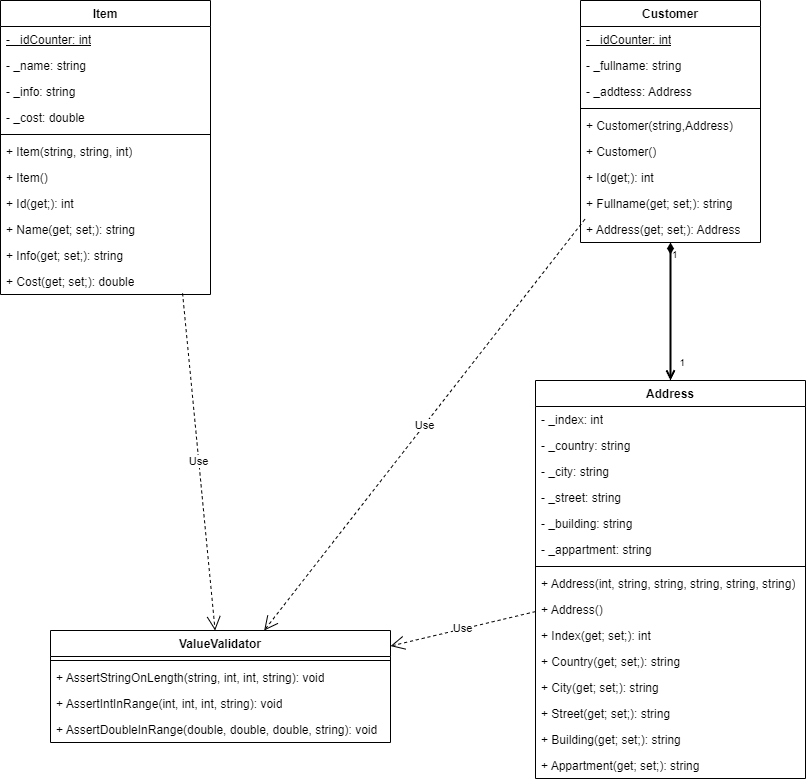

The diagram above was exported from draw.io. Its source (the exported page's mxGraphModel, read from the mxfile embedded in the PNG):
<mxGraphModel dx="2351" dy="869" grid="1" gridSize="10" guides="1" tooltips="1" connect="1" arrows="1" fold="1" page="1" pageScale="1" pageWidth="827" pageHeight="1169" math="0" shadow="0">
  <root>
    <mxCell id="WIyWlLk6GJQsqaUBKTNV-0" />
    <mxCell id="WIyWlLk6GJQsqaUBKTNV-1" parent="WIyWlLk6GJQsqaUBKTNV-0" />
    <mxCell id="lq36NYKIBFTVrX8ykOkN-0" value="Item" style="swimlane;fontStyle=1;align=center;verticalAlign=top;childLayout=stackLayout;horizontal=1;startSize=26;horizontalStack=0;resizeParent=1;resizeParentMax=0;resizeLast=0;collapsible=1;marginBottom=0;whiteSpace=wrap;html=1;" vertex="1" parent="WIyWlLk6GJQsqaUBKTNV-1">
      <mxGeometry x="-50" y="280" width="210" height="294" as="geometry" />
    </mxCell>
    <mxCell id="lq36NYKIBFTVrX8ykOkN-1" value="&lt;u&gt;- _idCounter: int&lt;/u&gt;" style="text;strokeColor=none;fillColor=none;align=left;verticalAlign=top;spacingLeft=4;spacingRight=4;overflow=hidden;rotatable=0;points=[[0,0.5],[1,0.5]];portConstraint=eastwest;whiteSpace=wrap;html=1;" vertex="1" parent="lq36NYKIBFTVrX8ykOkN-0">
      <mxGeometry y="26" width="210" height="26" as="geometry" />
    </mxCell>
    <mxCell id="lq36NYKIBFTVrX8ykOkN-28" value="- _name: string" style="text;strokeColor=none;fillColor=none;align=left;verticalAlign=top;spacingLeft=4;spacingRight=4;overflow=hidden;rotatable=0;points=[[0,0.5],[1,0.5]];portConstraint=eastwest;whiteSpace=wrap;html=1;" vertex="1" parent="lq36NYKIBFTVrX8ykOkN-0">
      <mxGeometry y="52" width="210" height="26" as="geometry" />
    </mxCell>
    <mxCell id="lq36NYKIBFTVrX8ykOkN-27" value="- _info: string" style="text;strokeColor=none;fillColor=none;align=left;verticalAlign=top;spacingLeft=4;spacingRight=4;overflow=hidden;rotatable=0;points=[[0,0.5],[1,0.5]];portConstraint=eastwest;whiteSpace=wrap;html=1;" vertex="1" parent="lq36NYKIBFTVrX8ykOkN-0">
      <mxGeometry y="78" width="210" height="26" as="geometry" />
    </mxCell>
    <mxCell id="lq36NYKIBFTVrX8ykOkN-29" value="- _cost: double" style="text;strokeColor=none;fillColor=none;align=left;verticalAlign=top;spacingLeft=4;spacingRight=4;overflow=hidden;rotatable=0;points=[[0,0.5],[1,0.5]];portConstraint=eastwest;whiteSpace=wrap;html=1;" vertex="1" parent="lq36NYKIBFTVrX8ykOkN-0">
      <mxGeometry y="104" width="210" height="26" as="geometry" />
    </mxCell>
    <mxCell id="lq36NYKIBFTVrX8ykOkN-2" value="" style="line;strokeWidth=1;fillColor=none;align=left;verticalAlign=middle;spacingTop=-1;spacingLeft=3;spacingRight=3;rotatable=0;labelPosition=right;points=[];portConstraint=eastwest;strokeColor=inherit;" vertex="1" parent="lq36NYKIBFTVrX8ykOkN-0">
      <mxGeometry y="130" width="210" height="8" as="geometry" />
    </mxCell>
    <mxCell id="lq36NYKIBFTVrX8ykOkN-34" value="+ Item(string, string, int)" style="text;strokeColor=none;fillColor=none;align=left;verticalAlign=top;spacingLeft=4;spacingRight=4;overflow=hidden;rotatable=0;points=[[0,0.5],[1,0.5]];portConstraint=eastwest;whiteSpace=wrap;html=1;" vertex="1" parent="lq36NYKIBFTVrX8ykOkN-0">
      <mxGeometry y="138" width="210" height="26" as="geometry" />
    </mxCell>
    <mxCell id="lq36NYKIBFTVrX8ykOkN-36" value="+ Item()" style="text;strokeColor=none;fillColor=none;align=left;verticalAlign=top;spacingLeft=4;spacingRight=4;overflow=hidden;rotatable=0;points=[[0,0.5],[1,0.5]];portConstraint=eastwest;whiteSpace=wrap;html=1;" vertex="1" parent="lq36NYKIBFTVrX8ykOkN-0">
      <mxGeometry y="164" width="210" height="26" as="geometry" />
    </mxCell>
    <mxCell id="lq36NYKIBFTVrX8ykOkN-3" value="+ Id(get;): int" style="text;strokeColor=none;fillColor=none;align=left;verticalAlign=top;spacingLeft=4;spacingRight=4;overflow=hidden;rotatable=0;points=[[0,0.5],[1,0.5]];portConstraint=eastwest;whiteSpace=wrap;html=1;" vertex="1" parent="lq36NYKIBFTVrX8ykOkN-0">
      <mxGeometry y="190" width="210" height="26" as="geometry" />
    </mxCell>
    <mxCell id="lq36NYKIBFTVrX8ykOkN-31" value="+ Name(get; set;): string" style="text;strokeColor=none;fillColor=none;align=left;verticalAlign=top;spacingLeft=4;spacingRight=4;overflow=hidden;rotatable=0;points=[[0,0.5],[1,0.5]];portConstraint=eastwest;whiteSpace=wrap;html=1;" vertex="1" parent="lq36NYKIBFTVrX8ykOkN-0">
      <mxGeometry y="216" width="210" height="26" as="geometry" />
    </mxCell>
    <mxCell id="lq36NYKIBFTVrX8ykOkN-32" value="+ Info(get; set;): string" style="text;strokeColor=none;fillColor=none;align=left;verticalAlign=top;spacingLeft=4;spacingRight=4;overflow=hidden;rotatable=0;points=[[0,0.5],[1,0.5]];portConstraint=eastwest;whiteSpace=wrap;html=1;" vertex="1" parent="lq36NYKIBFTVrX8ykOkN-0">
      <mxGeometry y="242" width="210" height="26" as="geometry" />
    </mxCell>
    <mxCell id="lq36NYKIBFTVrX8ykOkN-33" value="+ Cost(get; set;): double" style="text;strokeColor=none;fillColor=none;align=left;verticalAlign=top;spacingLeft=4;spacingRight=4;overflow=hidden;rotatable=0;points=[[0,0.5],[1,0.5]];portConstraint=eastwest;whiteSpace=wrap;html=1;" vertex="1" parent="lq36NYKIBFTVrX8ykOkN-0">
      <mxGeometry y="268" width="210" height="26" as="geometry" />
    </mxCell>
    <mxCell id="lq36NYKIBFTVrX8ykOkN-8" value="Customer" style="swimlane;fontStyle=1;align=center;verticalAlign=top;childLayout=stackLayout;horizontal=1;startSize=26;horizontalStack=0;resizeParent=1;resizeParentMax=0;resizeLast=0;collapsible=1;marginBottom=0;whiteSpace=wrap;html=1;" vertex="1" parent="WIyWlLk6GJQsqaUBKTNV-1">
      <mxGeometry x="530" y="280" width="180" height="242" as="geometry" />
    </mxCell>
    <mxCell id="lq36NYKIBFTVrX8ykOkN-37" value="&lt;u&gt;- _idCounter: int&lt;/u&gt;" style="text;strokeColor=none;fillColor=none;align=left;verticalAlign=top;spacingLeft=4;spacingRight=4;overflow=hidden;rotatable=0;points=[[0,0.5],[1,0.5]];portConstraint=eastwest;whiteSpace=wrap;html=1;" vertex="1" parent="lq36NYKIBFTVrX8ykOkN-8">
      <mxGeometry y="26" width="180" height="26" as="geometry" />
    </mxCell>
    <mxCell id="lq36NYKIBFTVrX8ykOkN-38" value="- _fullname: string" style="text;strokeColor=none;fillColor=none;align=left;verticalAlign=top;spacingLeft=4;spacingRight=4;overflow=hidden;rotatable=0;points=[[0,0.5],[1,0.5]];portConstraint=eastwest;whiteSpace=wrap;html=1;" vertex="1" parent="lq36NYKIBFTVrX8ykOkN-8">
      <mxGeometry y="52" width="180" height="26" as="geometry" />
    </mxCell>
    <mxCell id="lq36NYKIBFTVrX8ykOkN-9" value="- _addtess: Address" style="text;strokeColor=none;fillColor=none;align=left;verticalAlign=top;spacingLeft=4;spacingRight=4;overflow=hidden;rotatable=0;points=[[0,0.5],[1,0.5]];portConstraint=eastwest;whiteSpace=wrap;html=1;" vertex="1" parent="lq36NYKIBFTVrX8ykOkN-8">
      <mxGeometry y="78" width="180" height="26" as="geometry" />
    </mxCell>
    <mxCell id="lq36NYKIBFTVrX8ykOkN-10" value="" style="line;strokeWidth=1;fillColor=none;align=left;verticalAlign=middle;spacingTop=-1;spacingLeft=3;spacingRight=3;rotatable=0;labelPosition=right;points=[];portConstraint=eastwest;strokeColor=inherit;" vertex="1" parent="lq36NYKIBFTVrX8ykOkN-8">
      <mxGeometry y="104" width="180" height="8" as="geometry" />
    </mxCell>
    <mxCell id="lq36NYKIBFTVrX8ykOkN-42" value="+ Customer(string,Address)" style="text;strokeColor=none;fillColor=none;align=left;verticalAlign=top;spacingLeft=4;spacingRight=4;overflow=hidden;rotatable=0;points=[[0,0.5],[1,0.5]];portConstraint=eastwest;whiteSpace=wrap;html=1;" vertex="1" parent="lq36NYKIBFTVrX8ykOkN-8">
      <mxGeometry y="112" width="180" height="26" as="geometry" />
    </mxCell>
    <mxCell id="lq36NYKIBFTVrX8ykOkN-41" value="+ Customer()" style="text;strokeColor=none;fillColor=none;align=left;verticalAlign=top;spacingLeft=4;spacingRight=4;overflow=hidden;rotatable=0;points=[[0,0.5],[1,0.5]];portConstraint=eastwest;whiteSpace=wrap;html=1;" vertex="1" parent="lq36NYKIBFTVrX8ykOkN-8">
      <mxGeometry y="138" width="180" height="26" as="geometry" />
    </mxCell>
    <mxCell id="lq36NYKIBFTVrX8ykOkN-39" value="+ Id(get;): int" style="text;strokeColor=none;fillColor=none;align=left;verticalAlign=top;spacingLeft=4;spacingRight=4;overflow=hidden;rotatable=0;points=[[0,0.5],[1,0.5]];portConstraint=eastwest;whiteSpace=wrap;html=1;" vertex="1" parent="lq36NYKIBFTVrX8ykOkN-8">
      <mxGeometry y="164" width="180" height="26" as="geometry" />
    </mxCell>
    <mxCell id="lq36NYKIBFTVrX8ykOkN-40" value="+ Fullname(get; set;): string" style="text;strokeColor=none;fillColor=none;align=left;verticalAlign=top;spacingLeft=4;spacingRight=4;overflow=hidden;rotatable=0;points=[[0,0.5],[1,0.5]];portConstraint=eastwest;whiteSpace=wrap;html=1;" vertex="1" parent="lq36NYKIBFTVrX8ykOkN-8">
      <mxGeometry y="190" width="180" height="26" as="geometry" />
    </mxCell>
    <mxCell id="lq36NYKIBFTVrX8ykOkN-11" value="+ Address(get; set;): Address" style="text;strokeColor=none;fillColor=none;align=left;verticalAlign=top;spacingLeft=4;spacingRight=4;overflow=hidden;rotatable=0;points=[[0,0.5],[1,0.5]];portConstraint=eastwest;whiteSpace=wrap;html=1;" vertex="1" parent="lq36NYKIBFTVrX8ykOkN-8">
      <mxGeometry y="216" width="180" height="26" as="geometry" />
    </mxCell>
    <mxCell id="lq36NYKIBFTVrX8ykOkN-16" value="Address" style="swimlane;fontStyle=1;align=center;verticalAlign=top;childLayout=stackLayout;horizontal=1;startSize=26;horizontalStack=0;resizeParent=1;resizeParentMax=0;resizeLast=0;collapsible=1;marginBottom=0;whiteSpace=wrap;html=1;" vertex="1" parent="WIyWlLk6GJQsqaUBKTNV-1">
      <mxGeometry x="485" y="660" width="270" height="398" as="geometry" />
    </mxCell>
    <mxCell id="lq36NYKIBFTVrX8ykOkN-17" value="- _index: int" style="text;strokeColor=none;fillColor=none;align=left;verticalAlign=top;spacingLeft=4;spacingRight=4;overflow=hidden;rotatable=0;points=[[0,0.5],[1,0.5]];portConstraint=eastwest;whiteSpace=wrap;html=1;" vertex="1" parent="lq36NYKIBFTVrX8ykOkN-16">
      <mxGeometry y="26" width="270" height="26" as="geometry" />
    </mxCell>
    <mxCell id="lq36NYKIBFTVrX8ykOkN-43" value="- _country: string" style="text;strokeColor=none;fillColor=none;align=left;verticalAlign=top;spacingLeft=4;spacingRight=4;overflow=hidden;rotatable=0;points=[[0,0.5],[1,0.5]];portConstraint=eastwest;whiteSpace=wrap;html=1;" vertex="1" parent="lq36NYKIBFTVrX8ykOkN-16">
      <mxGeometry y="52" width="270" height="26" as="geometry" />
    </mxCell>
    <mxCell id="lq36NYKIBFTVrX8ykOkN-44" value="- _city: string" style="text;strokeColor=none;fillColor=none;align=left;verticalAlign=top;spacingLeft=4;spacingRight=4;overflow=hidden;rotatable=0;points=[[0,0.5],[1,0.5]];portConstraint=eastwest;whiteSpace=wrap;html=1;" vertex="1" parent="lq36NYKIBFTVrX8ykOkN-16">
      <mxGeometry y="78" width="270" height="26" as="geometry" />
    </mxCell>
    <mxCell id="lq36NYKIBFTVrX8ykOkN-45" value="- _street: string" style="text;strokeColor=none;fillColor=none;align=left;verticalAlign=top;spacingLeft=4;spacingRight=4;overflow=hidden;rotatable=0;points=[[0,0.5],[1,0.5]];portConstraint=eastwest;whiteSpace=wrap;html=1;" vertex="1" parent="lq36NYKIBFTVrX8ykOkN-16">
      <mxGeometry y="104" width="270" height="26" as="geometry" />
    </mxCell>
    <mxCell id="lq36NYKIBFTVrX8ykOkN-46" value="- _building: string" style="text;strokeColor=none;fillColor=none;align=left;verticalAlign=top;spacingLeft=4;spacingRight=4;overflow=hidden;rotatable=0;points=[[0,0.5],[1,0.5]];portConstraint=eastwest;whiteSpace=wrap;html=1;" vertex="1" parent="lq36NYKIBFTVrX8ykOkN-16">
      <mxGeometry y="130" width="270" height="26" as="geometry" />
    </mxCell>
    <mxCell id="lq36NYKIBFTVrX8ykOkN-47" value="- _appartment: string" style="text;strokeColor=none;fillColor=none;align=left;verticalAlign=top;spacingLeft=4;spacingRight=4;overflow=hidden;rotatable=0;points=[[0,0.5],[1,0.5]];portConstraint=eastwest;whiteSpace=wrap;html=1;" vertex="1" parent="lq36NYKIBFTVrX8ykOkN-16">
      <mxGeometry y="156" width="270" height="26" as="geometry" />
    </mxCell>
    <mxCell id="lq36NYKIBFTVrX8ykOkN-18" value="" style="line;strokeWidth=1;fillColor=none;align=left;verticalAlign=middle;spacingTop=-1;spacingLeft=3;spacingRight=3;rotatable=0;labelPosition=right;points=[];portConstraint=eastwest;strokeColor=inherit;" vertex="1" parent="lq36NYKIBFTVrX8ykOkN-16">
      <mxGeometry y="182" width="270" height="8" as="geometry" />
    </mxCell>
    <mxCell id="lq36NYKIBFTVrX8ykOkN-49" value="+ Address(int, string, string, string, string, string)" style="text;strokeColor=none;fillColor=none;align=left;verticalAlign=top;spacingLeft=4;spacingRight=4;overflow=hidden;rotatable=0;points=[[0,0.5],[1,0.5]];portConstraint=eastwest;whiteSpace=wrap;html=1;" vertex="1" parent="lq36NYKIBFTVrX8ykOkN-16">
      <mxGeometry y="190" width="270" height="26" as="geometry" />
    </mxCell>
    <mxCell id="lq36NYKIBFTVrX8ykOkN-48" value="+ Address()" style="text;strokeColor=none;fillColor=none;align=left;verticalAlign=top;spacingLeft=4;spacingRight=4;overflow=hidden;rotatable=0;points=[[0,0.5],[1,0.5]];portConstraint=eastwest;whiteSpace=wrap;html=1;" vertex="1" parent="lq36NYKIBFTVrX8ykOkN-16">
      <mxGeometry y="216" width="270" height="26" as="geometry" />
    </mxCell>
    <mxCell id="lq36NYKIBFTVrX8ykOkN-19" value="+ Index(get; set;): int" style="text;strokeColor=none;fillColor=none;align=left;verticalAlign=top;spacingLeft=4;spacingRight=4;overflow=hidden;rotatable=0;points=[[0,0.5],[1,0.5]];portConstraint=eastwest;whiteSpace=wrap;html=1;" vertex="1" parent="lq36NYKIBFTVrX8ykOkN-16">
      <mxGeometry y="242" width="270" height="26" as="geometry" />
    </mxCell>
    <mxCell id="lq36NYKIBFTVrX8ykOkN-50" value="+ Country(get; set;): string" style="text;strokeColor=none;fillColor=none;align=left;verticalAlign=top;spacingLeft=4;spacingRight=4;overflow=hidden;rotatable=0;points=[[0,0.5],[1,0.5]];portConstraint=eastwest;whiteSpace=wrap;html=1;" vertex="1" parent="lq36NYKIBFTVrX8ykOkN-16">
      <mxGeometry y="268" width="270" height="26" as="geometry" />
    </mxCell>
    <mxCell id="lq36NYKIBFTVrX8ykOkN-51" value="+ City(get; set;): string" style="text;strokeColor=none;fillColor=none;align=left;verticalAlign=top;spacingLeft=4;spacingRight=4;overflow=hidden;rotatable=0;points=[[0,0.5],[1,0.5]];portConstraint=eastwest;whiteSpace=wrap;html=1;" vertex="1" parent="lq36NYKIBFTVrX8ykOkN-16">
      <mxGeometry y="294" width="270" height="26" as="geometry" />
    </mxCell>
    <mxCell id="lq36NYKIBFTVrX8ykOkN-53" value="+ Street(get; set;): string" style="text;strokeColor=none;fillColor=none;align=left;verticalAlign=top;spacingLeft=4;spacingRight=4;overflow=hidden;rotatable=0;points=[[0,0.5],[1,0.5]];portConstraint=eastwest;whiteSpace=wrap;html=1;" vertex="1" parent="lq36NYKIBFTVrX8ykOkN-16">
      <mxGeometry y="320" width="270" height="26" as="geometry" />
    </mxCell>
    <mxCell id="lq36NYKIBFTVrX8ykOkN-54" value="+ Building(get; set;): string" style="text;strokeColor=none;fillColor=none;align=left;verticalAlign=top;spacingLeft=4;spacingRight=4;overflow=hidden;rotatable=0;points=[[0,0.5],[1,0.5]];portConstraint=eastwest;whiteSpace=wrap;html=1;" vertex="1" parent="lq36NYKIBFTVrX8ykOkN-16">
      <mxGeometry y="346" width="270" height="26" as="geometry" />
    </mxCell>
    <mxCell id="lq36NYKIBFTVrX8ykOkN-52" value="+ Appartment(get; set;): string" style="text;strokeColor=none;fillColor=none;align=left;verticalAlign=top;spacingLeft=4;spacingRight=4;overflow=hidden;rotatable=0;points=[[0,0.5],[1,0.5]];portConstraint=eastwest;whiteSpace=wrap;html=1;" vertex="1" parent="lq36NYKIBFTVrX8ykOkN-16">
      <mxGeometry y="372" width="270" height="26" as="geometry" />
    </mxCell>
    <mxCell id="lq36NYKIBFTVrX8ykOkN-20" value="ValueValidator" style="swimlane;fontStyle=1;align=center;verticalAlign=top;childLayout=stackLayout;horizontal=1;startSize=26;horizontalStack=0;resizeParent=1;resizeParentMax=0;resizeLast=0;collapsible=1;marginBottom=0;whiteSpace=wrap;html=1;" vertex="1" parent="WIyWlLk6GJQsqaUBKTNV-1">
      <mxGeometry y="910" width="340" height="112" as="geometry" />
    </mxCell>
    <mxCell id="lq36NYKIBFTVrX8ykOkN-22" value="" style="line;strokeWidth=1;fillColor=none;align=left;verticalAlign=middle;spacingTop=-1;spacingLeft=3;spacingRight=3;rotatable=0;labelPosition=right;points=[];portConstraint=eastwest;strokeColor=inherit;" vertex="1" parent="lq36NYKIBFTVrX8ykOkN-20">
      <mxGeometry y="26" width="340" height="8" as="geometry" />
    </mxCell>
    <mxCell id="lq36NYKIBFTVrX8ykOkN-23" value="+ AssertStringOnLength(string, int, int, string): void" style="text;strokeColor=none;fillColor=none;align=left;verticalAlign=top;spacingLeft=4;spacingRight=4;overflow=hidden;rotatable=0;points=[[0,0.5],[1,0.5]];portConstraint=eastwest;whiteSpace=wrap;html=1;" vertex="1" parent="lq36NYKIBFTVrX8ykOkN-20">
      <mxGeometry y="34" width="340" height="26" as="geometry" />
    </mxCell>
    <mxCell id="lq36NYKIBFTVrX8ykOkN-55" value="+ AssertIntInRange(int, int, int, string): void" style="text;strokeColor=none;fillColor=none;align=left;verticalAlign=top;spacingLeft=4;spacingRight=4;overflow=hidden;rotatable=0;points=[[0,0.5],[1,0.5]];portConstraint=eastwest;whiteSpace=wrap;html=1;" vertex="1" parent="lq36NYKIBFTVrX8ykOkN-20">
      <mxGeometry y="60" width="340" height="26" as="geometry" />
    </mxCell>
    <mxCell id="lq36NYKIBFTVrX8ykOkN-56" value="+ AssertDoubleInRange(double, double, double, string): void" style="text;strokeColor=none;fillColor=none;align=left;verticalAlign=top;spacingLeft=4;spacingRight=4;overflow=hidden;rotatable=0;points=[[0,0.5],[1,0.5]];portConstraint=eastwest;whiteSpace=wrap;html=1;" vertex="1" parent="lq36NYKIBFTVrX8ykOkN-20">
      <mxGeometry y="86" width="340" height="26" as="geometry" />
    </mxCell>
    <mxCell id="lq36NYKIBFTVrX8ykOkN-71" value="" style="verticalAlign=bottom;html=1;endArrow=open;edgeStyle=orthogonalEdgeStyle;strokeWidth=2;rounded=0;startArrow=diamondThin;startFill=1;endFill=0;" edge="1" parent="WIyWlLk6GJQsqaUBKTNV-1" source="lq36NYKIBFTVrX8ykOkN-8" target="lq36NYKIBFTVrX8ykOkN-16">
      <mxGeometry relative="1" as="geometry">
        <mxPoint x="460" y="535" as="sourcePoint" />
        <mxPoint x="460" y="635" as="targetPoint" />
      </mxGeometry>
    </mxCell>
    <mxCell id="lq36NYKIBFTVrX8ykOkN-72" value="1" style="resizable=0;html=1;align=left;verticalAlign=top;labelBackgroundColor=none;fontSize=10" connectable="0" vertex="1" parent="lq36NYKIBFTVrX8ykOkN-71">
      <mxGeometry x="-1" relative="1" as="geometry" />
    </mxCell>
    <mxCell id="lq36NYKIBFTVrX8ykOkN-73" value="1" style="resizable=0;html=1;align=right;verticalAlign=top;labelBackgroundColor=none;fontSize=10" connectable="0" vertex="1" parent="lq36NYKIBFTVrX8ykOkN-71">
      <mxGeometry x="1" relative="1" as="geometry">
        <mxPoint x="15" y="-30" as="offset" />
      </mxGeometry>
    </mxCell>
    <mxCell id="lq36NYKIBFTVrX8ykOkN-81" value="Use" style="endArrow=open;endSize=12;dashed=1;html=1;rounded=0;" edge="1" parent="WIyWlLk6GJQsqaUBKTNV-1" source="lq36NYKIBFTVrX8ykOkN-16" target="lq36NYKIBFTVrX8ykOkN-20">
      <mxGeometry width="160" relative="1" as="geometry">
        <mxPoint x="250" y="760" as="sourcePoint" />
        <mxPoint x="370" y="820" as="targetPoint" />
      </mxGeometry>
    </mxCell>
    <mxCell id="lq36NYKIBFTVrX8ykOkN-82" value="Use" style="endArrow=open;endSize=12;dashed=1;html=1;rounded=0;exitX=0.867;exitY=0.954;exitDx=0;exitDy=0;exitPerimeter=0;" edge="1" parent="WIyWlLk6GJQsqaUBKTNV-1" source="lq36NYKIBFTVrX8ykOkN-33" target="lq36NYKIBFTVrX8ykOkN-20">
      <mxGeometry width="160" relative="1" as="geometry">
        <mxPoint x="260" y="640" as="sourcePoint" />
        <mxPoint x="326" y="770" as="targetPoint" />
      </mxGeometry>
    </mxCell>
    <mxCell id="lq36NYKIBFTVrX8ykOkN-83" value="Use" style="endArrow=open;endSize=12;dashed=1;html=1;rounded=0;exitX=0.024;exitY=0.108;exitDx=0;exitDy=0;exitPerimeter=0;" edge="1" parent="WIyWlLk6GJQsqaUBKTNV-1" source="lq36NYKIBFTVrX8ykOkN-11" target="lq36NYKIBFTVrX8ykOkN-20">
      <mxGeometry width="160" relative="1" as="geometry">
        <mxPoint x="420" y="530" as="sourcePoint" />
        <mxPoint x="386" y="790" as="targetPoint" />
      </mxGeometry>
    </mxCell>
  </root>
</mxGraphModel>